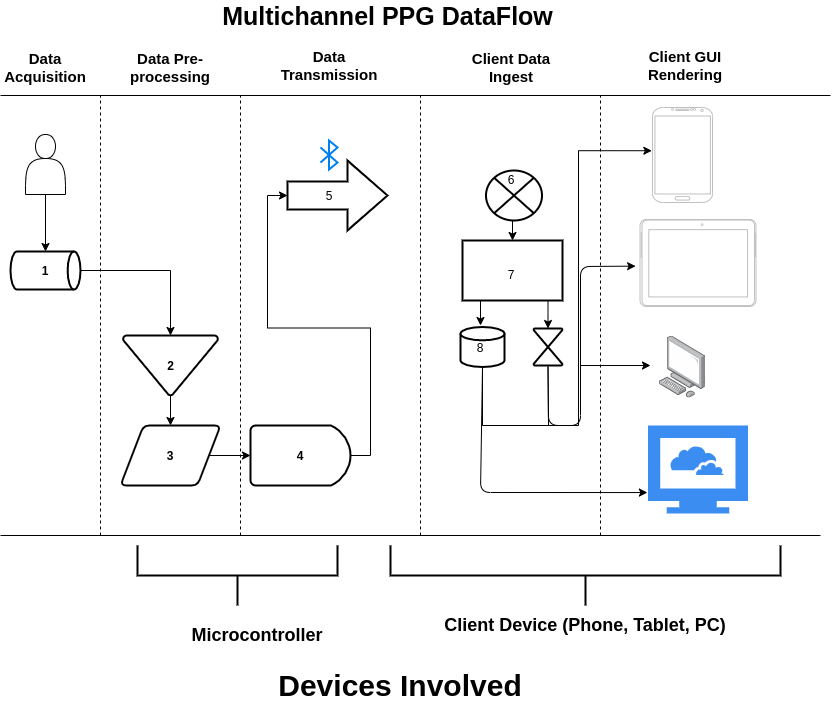

The diagram above was exported from draw.io. Its source (the exported page's mxGraphModel, read from the mxfile embedded in the PNG):
<mxGraphModel dx="1233" dy="565" grid="1" gridSize="10" guides="1" tooltips="1" connect="1" arrows="1" fold="1" page="1" pageScale="1" pageWidth="850" pageHeight="1100" math="0" shadow="0">
  <root>
    <mxCell id="0" />
    <mxCell id="1" parent="0" />
    <mxCell id="wzHK6Vwtgbfpn8fz9v3v-1" value="" style="verticalLabelPosition=bottom;verticalAlign=top;html=1;strokeWidth=2;shape=mxgraph.arrows2.arrow;dy=0.6;dx=40;notch=0;" parent="1" vertex="1">
      <mxGeometry x="297" y="185" width="100" height="70" as="geometry" />
    </mxCell>
    <mxCell id="wzHK6Vwtgbfpn8fz9v3v-21" style="edgeStyle=orthogonalEdgeStyle;rounded=0;orthogonalLoop=1;jettySize=auto;html=1;exitX=1;exitY=0.5;exitDx=0;exitDy=0;entryX=0;entryY=0.5;entryDx=0;entryDy=0;entryPerimeter=0;" parent="1" source="wzHK6Vwtgbfpn8fz9v3v-3" target="wzHK6Vwtgbfpn8fz9v3v-13" edge="1">
      <mxGeometry relative="1" as="geometry" />
    </mxCell>
    <mxCell id="wzHK6Vwtgbfpn8fz9v3v-3" value="&lt;b&gt;3&lt;/b&gt;" style="shape=parallelogram;html=1;strokeWidth=2;perimeter=parallelogramPerimeter;whiteSpace=wrap;rounded=1;arcSize=12;size=0.23;" parent="1" vertex="1">
      <mxGeometry x="130" y="450" width="100" height="60" as="geometry" />
    </mxCell>
    <mxCell id="wzHK6Vwtgbfpn8fz9v3v-7" value="" style="html=1;verticalLabelPosition=bottom;align=center;labelBackgroundColor=#ffffff;verticalAlign=top;strokeWidth=2;strokeColor=#0080F0;fillColor=#ffffff;shadow=0;dashed=0;shape=mxgraph.ios7.icons.bluetooth;pointerEvents=1" parent="1" vertex="1">
      <mxGeometry x="330" y="165" width="17" height="29" as="geometry" />
    </mxCell>
    <mxCell id="wzHK6Vwtgbfpn8fz9v3v-40" style="edgeStyle=orthogonalEdgeStyle;rounded=0;orthogonalLoop=1;jettySize=auto;html=1;exitX=0.5;exitY=1;exitDx=0;exitDy=0;exitPerimeter=0;entryX=0.5;entryY=0;entryDx=0;entryDy=0;" parent="1" source="wzHK6Vwtgbfpn8fz9v3v-10" target="wzHK6Vwtgbfpn8fz9v3v-30" edge="1">
      <mxGeometry relative="1" as="geometry" />
    </mxCell>
    <mxCell id="wzHK6Vwtgbfpn8fz9v3v-10" value="" style="verticalLabelPosition=bottom;verticalAlign=top;html=1;strokeWidth=2;shape=mxgraph.flowchart.or;" parent="1" vertex="1">
      <mxGeometry x="495.5" y="195" width="56" height="50" as="geometry" />
    </mxCell>
    <mxCell id="wzHK6Vwtgbfpn8fz9v3v-11" value="" style="verticalLabelPosition=bottom;verticalAlign=top;html=1;shadow=0;dashed=0;strokeWidth=1;shape=mxgraph.android.phone2;strokeColor=#c0c0c0;" parent="1" vertex="1">
      <mxGeometry x="662" y="132" width="60" height="95" as="geometry" />
    </mxCell>
    <mxCell id="wzHK6Vwtgbfpn8fz9v3v-12" value="" style="verticalLabelPosition=bottom;verticalAlign=top;html=1;shadow=0;dashed=0;strokeWidth=1;shape=mxgraph.android.tab2;strokeColor=#c0c0c0;direction=north;" parent="1" vertex="1">
      <mxGeometry x="649.5" y="244" width="116" height="87" as="geometry" />
    </mxCell>
    <mxCell id="wzHK6Vwtgbfpn8fz9v3v-26" style="edgeStyle=orthogonalEdgeStyle;rounded=0;orthogonalLoop=1;jettySize=auto;html=1;exitX=1;exitY=0.5;exitDx=0;exitDy=0;exitPerimeter=0;entryX=0;entryY=0.5;entryDx=0;entryDy=0;entryPerimeter=0;" parent="1" source="wzHK6Vwtgbfpn8fz9v3v-13" target="wzHK6Vwtgbfpn8fz9v3v-1" edge="1">
      <mxGeometry relative="1" as="geometry" />
    </mxCell>
    <mxCell id="wzHK6Vwtgbfpn8fz9v3v-13" value="&lt;b&gt;4&lt;/b&gt;" style="strokeWidth=2;html=1;shape=mxgraph.flowchart.delay;whiteSpace=wrap;" parent="1" vertex="1">
      <mxGeometry x="260" y="450" width="100" height="60" as="geometry" />
    </mxCell>
    <mxCell id="wzHK6Vwtgbfpn8fz9v3v-19" value="" style="edgeStyle=orthogonalEdgeStyle;rounded=0;orthogonalLoop=1;jettySize=auto;html=1;" parent="1" source="wzHK6Vwtgbfpn8fz9v3v-15" target="wzHK6Vwtgbfpn8fz9v3v-3" edge="1">
      <mxGeometry relative="1" as="geometry" />
    </mxCell>
    <mxCell id="wzHK6Vwtgbfpn8fz9v3v-15" value="&lt;b&gt;2&lt;/b&gt;" style="strokeWidth=2;html=1;shape=mxgraph.flowchart.merge_or_storage;whiteSpace=wrap;" parent="1" vertex="1">
      <mxGeometry x="132.5" y="360" width="95" height="60" as="geometry" />
    </mxCell>
    <mxCell id="wzHK6Vwtgbfpn8fz9v3v-35" style="edgeStyle=orthogonalEdgeStyle;rounded=0;orthogonalLoop=1;jettySize=auto;html=1;exitX=0.5;exitY=1;exitDx=0;exitDy=0;entryX=0.5;entryY=0;entryDx=0;entryDy=0;entryPerimeter=0;" parent="1" source="wzHK6Vwtgbfpn8fz9v3v-16" target="wzHK6Vwtgbfpn8fz9v3v-34" edge="1">
      <mxGeometry relative="1" as="geometry" />
    </mxCell>
    <mxCell id="wzHK6Vwtgbfpn8fz9v3v-16" value="" style="shape=actor;whiteSpace=wrap;html=1;" parent="1" vertex="1">
      <mxGeometry x="35" y="159" width="40" height="60" as="geometry" />
    </mxCell>
    <mxCell id="wzHK6Vwtgbfpn8fz9v3v-27" value="" style="points=[];aspect=fixed;html=1;align=center;shadow=0;dashed=0;image;image=img/lib/allied_telesis/computer_and_terminals/Personal_Computer.svg;" parent="1" vertex="1">
      <mxGeometry x="669" y="360.5" width="45.6" height="61.800000000000004" as="geometry" />
    </mxCell>
    <mxCell id="wzHK6Vwtgbfpn8fz9v3v-28" value="" style="html=1;aspect=fixed;strokeColor=none;shadow=0;align=center;verticalAlign=top;fillColor=#3B8DF1;shape=mxgraph.gcp2.cloud_computer" parent="1" vertex="1">
      <mxGeometry x="657.5" y="450" width="100" height="88" as="geometry" />
    </mxCell>
    <mxCell id="wzHK6Vwtgbfpn8fz9v3v-41" style="edgeStyle=orthogonalEdgeStyle;rounded=0;orthogonalLoop=1;jettySize=auto;html=1;exitX=0.5;exitY=1;exitDx=0;exitDy=0;exitPerimeter=0;entryX=-0.011;entryY=0.455;entryDx=0;entryDy=0;entryPerimeter=0;" parent="1" source="wzHK6Vwtgbfpn8fz9v3v-29" target="wzHK6Vwtgbfpn8fz9v3v-11" edge="1">
      <mxGeometry relative="1" as="geometry">
        <Array as="points">
          <mxPoint x="492" y="450" />
          <mxPoint x="588" y="450" />
          <mxPoint x="588" y="175" />
        </Array>
      </mxGeometry>
    </mxCell>
    <mxCell id="wzHK6Vwtgbfpn8fz9v3v-29" value="" style="strokeWidth=2;html=1;shape=mxgraph.flowchart.database;whiteSpace=wrap;" parent="1" vertex="1">
      <mxGeometry x="470" y="351.5" width="44" height="40" as="geometry" />
    </mxCell>
    <mxCell id="wzHK6Vwtgbfpn8fz9v3v-38" style="edgeStyle=orthogonalEdgeStyle;rounded=0;orthogonalLoop=1;jettySize=auto;html=1;exitX=0.25;exitY=1;exitDx=0;exitDy=0;" parent="1" source="wzHK6Vwtgbfpn8fz9v3v-30" edge="1">
      <mxGeometry relative="1" as="geometry">
        <mxPoint x="490" y="350" as="targetPoint" />
      </mxGeometry>
    </mxCell>
    <mxCell id="wzHK6Vwtgbfpn8fz9v3v-39" style="edgeStyle=orthogonalEdgeStyle;rounded=0;orthogonalLoop=1;jettySize=auto;html=1;exitX=0.75;exitY=1;exitDx=0;exitDy=0;entryX=0.5;entryY=0;entryDx=0;entryDy=0;entryPerimeter=0;" parent="1" source="wzHK6Vwtgbfpn8fz9v3v-30" target="wzHK6Vwtgbfpn8fz9v3v-31" edge="1">
      <mxGeometry relative="1" as="geometry" />
    </mxCell>
    <mxCell id="wzHK6Vwtgbfpn8fz9v3v-30" value="" style="text;html=1;strokeColor=#000000;fillColor=#ffffff;align=center;verticalAlign=middle;whiteSpace=wrap;rounded=0;fontFamily=Helvetica;fontSize=12;fontColor=#000000;strokeWidth=2;" parent="1" vertex="1">
      <mxGeometry x="472" y="265" width="100" height="60" as="geometry" />
    </mxCell>
    <mxCell id="wzHK6Vwtgbfpn8fz9v3v-31" value="" style="verticalLabelPosition=bottom;verticalAlign=top;html=1;strokeWidth=2;shape=mxgraph.flowchart.collate;" parent="1" vertex="1">
      <mxGeometry x="543" y="353" width="29" height="37" as="geometry" />
    </mxCell>
    <mxCell id="wzHK6Vwtgbfpn8fz9v3v-36" style="edgeStyle=orthogonalEdgeStyle;rounded=0;orthogonalLoop=1;jettySize=auto;html=1;exitX=1;exitY=0.5;exitDx=0;exitDy=0;exitPerimeter=0;entryX=0.5;entryY=0;entryDx=0;entryDy=0;entryPerimeter=0;" parent="1" source="wzHK6Vwtgbfpn8fz9v3v-34" target="wzHK6Vwtgbfpn8fz9v3v-15" edge="1">
      <mxGeometry relative="1" as="geometry" />
    </mxCell>
    <mxCell id="wzHK6Vwtgbfpn8fz9v3v-34" value="&lt;b&gt;1&lt;/b&gt;" style="strokeWidth=2;html=1;shape=mxgraph.flowchart.direct_data;whiteSpace=wrap;" parent="1" vertex="1">
      <mxGeometry x="20" y="276" width="70" height="38" as="geometry" />
    </mxCell>
    <mxCell id="wzHK6Vwtgbfpn8fz9v3v-47" value="" style="endArrow=none;html=1;" parent="1" edge="1">
      <mxGeometry width="50" height="50" relative="1" as="geometry">
        <mxPoint x="558" y="450" as="sourcePoint" />
        <mxPoint x="557.5" y="391.5" as="targetPoint" />
      </mxGeometry>
    </mxCell>
    <mxCell id="wzHK6Vwtgbfpn8fz9v3v-50" value="" style="endArrow=classic;html=1;entryX=-0.006;entryY=0.762;entryDx=0;entryDy=0;entryPerimeter=0;exitX=0.5;exitY=1;exitDx=0;exitDy=0;exitPerimeter=0;" parent="1" source="wzHK6Vwtgbfpn8fz9v3v-29" target="wzHK6Vwtgbfpn8fz9v3v-28" edge="1">
      <mxGeometry width="50" height="50" relative="1" as="geometry">
        <mxPoint x="490" y="450" as="sourcePoint" />
        <mxPoint x="490" y="580" as="targetPoint" />
        <Array as="points">
          <mxPoint x="490" y="517" />
        </Array>
      </mxGeometry>
    </mxCell>
    <mxCell id="wzHK6Vwtgbfpn8fz9v3v-51" value="" style="endArrow=classic;html=1;entryX=0.464;entryY=-0.038;entryDx=0;entryDy=0;entryPerimeter=0;exitX=0.5;exitY=1;exitDx=0;exitDy=0;exitPerimeter=0;" parent="1" source="wzHK6Vwtgbfpn8fz9v3v-31" target="wzHK6Vwtgbfpn8fz9v3v-12" edge="1">
      <mxGeometry width="50" height="50" relative="1" as="geometry">
        <mxPoint x="600" y="380" as="sourcePoint" />
        <mxPoint x="650" y="330" as="targetPoint" />
        <Array as="points">
          <mxPoint x="558" y="450" />
          <mxPoint x="590" y="450" />
          <mxPoint x="590" y="291" />
        </Array>
      </mxGeometry>
    </mxCell>
    <mxCell id="wzHK6Vwtgbfpn8fz9v3v-52" value="" style="endArrow=classic;html=1;" parent="1" edge="1">
      <mxGeometry width="50" height="50" relative="1" as="geometry">
        <mxPoint x="590" y="390" as="sourcePoint" />
        <mxPoint x="660" y="390" as="targetPoint" />
      </mxGeometry>
    </mxCell>
    <mxCell id="wzHK6Vwtgbfpn8fz9v3v-53" value="&lt;b&gt;&lt;font style=&quot;font-size: 15px&quot;&gt;Data Acquisition&lt;/font&gt;&lt;/b&gt;" style="text;html=1;strokeColor=none;fillColor=none;align=center;verticalAlign=middle;whiteSpace=wrap;rounded=0;" parent="1" vertex="1">
      <mxGeometry x="30" y="82" width="50" height="20" as="geometry" />
    </mxCell>
    <mxCell id="wzHK6Vwtgbfpn8fz9v3v-54" value="&lt;b&gt;&lt;font style=&quot;font-size: 15px&quot;&gt;Data Pre-processing&lt;/font&gt;&lt;/b&gt;" style="text;html=1;strokeColor=none;fillColor=none;align=center;verticalAlign=middle;whiteSpace=wrap;rounded=0;" parent="1" vertex="1">
      <mxGeometry x="160" y="82" width="40" height="20" as="geometry" />
    </mxCell>
    <mxCell id="wzHK6Vwtgbfpn8fz9v3v-55" value="&lt;b&gt;&lt;font style=&quot;font-size: 15px&quot;&gt;Data Transmission&lt;/font&gt;&lt;/b&gt;" style="text;html=1;strokeColor=none;fillColor=none;align=center;verticalAlign=middle;whiteSpace=wrap;rounded=0;" parent="1" vertex="1">
      <mxGeometry x="318.5" y="80" width="40" height="20" as="geometry" />
    </mxCell>
    <mxCell id="wzHK6Vwtgbfpn8fz9v3v-56" value="&lt;b&gt;&lt;font style=&quot;font-size: 15px&quot;&gt;Client Data Ingest&lt;/font&gt;&lt;/b&gt;" style="text;html=1;strokeColor=none;fillColor=none;align=center;verticalAlign=middle;whiteSpace=wrap;rounded=0;" parent="1" vertex="1">
      <mxGeometry x="477" y="82" width="88" height="20" as="geometry" />
    </mxCell>
    <mxCell id="wzHK6Vwtgbfpn8fz9v3v-57" value="&lt;b&gt;&lt;font style=&quot;font-size: 15px&quot;&gt;Client GUI Rendering&lt;/font&gt;&lt;/b&gt;" style="text;html=1;strokeColor=none;fillColor=none;align=center;verticalAlign=middle;whiteSpace=wrap;rounded=0;" parent="1" vertex="1">
      <mxGeometry x="674.5" y="80" width="40" height="20" as="geometry" />
    </mxCell>
    <mxCell id="wzHK6Vwtgbfpn8fz9v3v-58" value="" style="endArrow=none;html=1;" parent="1" edge="1">
      <mxGeometry width="50" height="50" relative="1" as="geometry">
        <mxPoint x="10" y="120" as="sourcePoint" />
        <mxPoint x="840" y="120" as="targetPoint" />
      </mxGeometry>
    </mxCell>
    <mxCell id="wzHK6Vwtgbfpn8fz9v3v-59" value="" style="endArrow=none;html=1;" parent="1" edge="1">
      <mxGeometry width="50" height="50" relative="1" as="geometry">
        <mxPoint x="10" y="560" as="sourcePoint" />
        <mxPoint x="830" y="560" as="targetPoint" />
      </mxGeometry>
    </mxCell>
    <mxCell id="wzHK6Vwtgbfpn8fz9v3v-60" value="&lt;b&gt;&lt;font style=&quot;font-size: 25px&quot;&gt;Multichannel PPG DataFlow&lt;/font&gt;&lt;/b&gt;" style="text;html=1;strokeColor=none;fillColor=none;align=center;verticalAlign=middle;whiteSpace=wrap;rounded=0;" parent="1" vertex="1">
      <mxGeometry x="189.5" y="30" width="415" height="20" as="geometry" />
    </mxCell>
    <mxCell id="wzHK6Vwtgbfpn8fz9v3v-61" value="" style="endArrow=none;dashed=1;html=1;" parent="1" edge="1">
      <mxGeometry width="50" height="50" relative="1" as="geometry">
        <mxPoint x="110" y="560" as="sourcePoint" />
        <mxPoint x="110" y="120" as="targetPoint" />
      </mxGeometry>
    </mxCell>
    <mxCell id="wzHK6Vwtgbfpn8fz9v3v-62" value="" style="endArrow=none;dashed=1;html=1;" parent="1" edge="1">
      <mxGeometry width="50" height="50" relative="1" as="geometry">
        <mxPoint x="250" y="560" as="sourcePoint" />
        <mxPoint x="250" y="120" as="targetPoint" />
      </mxGeometry>
    </mxCell>
    <mxCell id="wzHK6Vwtgbfpn8fz9v3v-63" value="" style="endArrow=none;dashed=1;html=1;" parent="1" edge="1">
      <mxGeometry width="50" height="50" relative="1" as="geometry">
        <mxPoint x="430" y="560" as="sourcePoint" />
        <mxPoint x="430" y="120" as="targetPoint" />
      </mxGeometry>
    </mxCell>
    <mxCell id="wzHK6Vwtgbfpn8fz9v3v-64" value="" style="endArrow=none;dashed=1;html=1;" parent="1" edge="1">
      <mxGeometry width="50" height="50" relative="1" as="geometry">
        <mxPoint x="610" y="560" as="sourcePoint" />
        <mxPoint x="610" y="120" as="targetPoint" />
      </mxGeometry>
    </mxCell>
    <mxCell id="wzHK6Vwtgbfpn8fz9v3v-65" value="&lt;b&gt;&lt;font style=&quot;font-size: 30px&quot;&gt;Devices Involved&lt;/font&gt;&lt;/b&gt;" style="text;html=1;strokeColor=none;fillColor=none;align=center;verticalAlign=middle;whiteSpace=wrap;rounded=0;" parent="1" vertex="1">
      <mxGeometry x="260" y="700" width="300" height="20" as="geometry" />
    </mxCell>
    <mxCell id="wzHK6Vwtgbfpn8fz9v3v-67" value="&lt;font style=&quot;font-size: 18px&quot;&gt;&lt;b&gt;Microcontroller&lt;/b&gt;&lt;/font&gt;" style="text;html=1;strokeColor=none;fillColor=none;align=center;verticalAlign=middle;whiteSpace=wrap;rounded=0;" parent="1" vertex="1">
      <mxGeometry x="247" y="650" width="40" height="20" as="geometry" />
    </mxCell>
    <mxCell id="wzHK6Vwtgbfpn8fz9v3v-68" value="&lt;b&gt;&lt;font style=&quot;font-size: 18px&quot;&gt;Client Device (Phone, Tablet, PC)&lt;/font&gt;&lt;/b&gt;" style="text;html=1;strokeColor=none;fillColor=none;align=center;verticalAlign=middle;whiteSpace=wrap;rounded=0;" parent="1" vertex="1">
      <mxGeometry x="450" y="640" width="290" height="20" as="geometry" />
    </mxCell>
    <mxCell id="wzHK6Vwtgbfpn8fz9v3v-73" value="" style="strokeWidth=2;html=1;shape=mxgraph.flowchart.annotation_2;align=left;labelPosition=right;pointerEvents=1;direction=north;" parent="1" vertex="1">
      <mxGeometry x="147" y="570" width="200" height="60" as="geometry" />
    </mxCell>
    <mxCell id="wzHK6Vwtgbfpn8fz9v3v-74" value="" style="strokeWidth=2;html=1;shape=mxgraph.flowchart.annotation_2;align=left;labelPosition=right;pointerEvents=1;direction=north;" parent="1" vertex="1">
      <mxGeometry x="400" y="570" width="390" height="60" as="geometry" />
    </mxCell>
    <mxCell id="wzHK6Vwtgbfpn8fz9v3v-79" value="5" style="text;html=1;strokeColor=none;fillColor=none;align=center;verticalAlign=middle;whiteSpace=wrap;rounded=0;" parent="1" vertex="1">
      <mxGeometry x="318.5" y="210" width="40" height="20" as="geometry" />
    </mxCell>
    <mxCell id="wzHK6Vwtgbfpn8fz9v3v-80" value="7" style="text;html=1;strokeColor=none;fillColor=none;align=center;verticalAlign=middle;whiteSpace=wrap;rounded=0;" parent="1" vertex="1">
      <mxGeometry x="501" y="288.5" width="40" height="20" as="geometry" />
    </mxCell>
    <mxCell id="wzHK6Vwtgbfpn8fz9v3v-81" value="6" style="text;html=1;strokeColor=none;fillColor=none;align=center;verticalAlign=middle;whiteSpace=wrap;rounded=0;" parent="1" vertex="1">
      <mxGeometry x="501" y="194" width="40" height="20" as="geometry" />
    </mxCell>
    <mxCell id="wzHK6Vwtgbfpn8fz9v3v-82" value="8" style="text;html=1;strokeColor=none;fillColor=none;align=center;verticalAlign=middle;whiteSpace=wrap;rounded=0;" parent="1" vertex="1">
      <mxGeometry x="470" y="361.5" width="40" height="20" as="geometry" />
    </mxCell>
  </root>
</mxGraphModel>